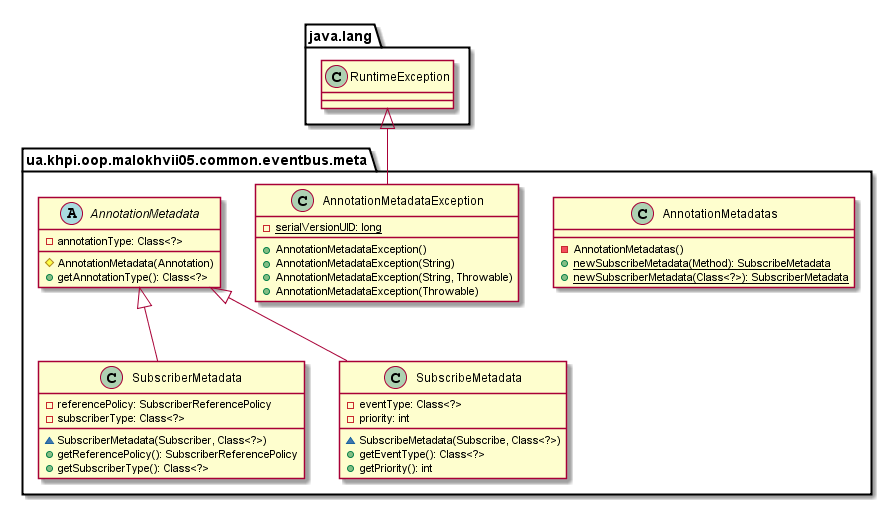

The diagram above was rendered by PlantUML. Its source (embedded in the PNG):
@startuml

    namespace ua.khpi.oop.malokhvii05.common.eventbus.meta {

        class SubscriberMetadata {
            -referencePolicy: SubscriberReferencePolicy
            -subscriberType: Class<?>
            ~SubscriberMetadata(Subscriber, Class<?>)
            +getReferencePolicy(): SubscriberReferencePolicy
            +getSubscriberType(): Class<?>
        }

        class SubscribeMetadata {
            -eventType: Class<?>
            -priority: int
            ~SubscribeMetadata(Subscribe, Class<?>)
            +getEventType(): Class<?>
            +getPriority(): int
        }

        class AnnotationMetadatas {
            -AnnotationMetadatas()
            {static} +newSubscribeMetadata(Method): SubscribeMetadata
            {static} +newSubscriberMetadata(Class<?>): SubscriberMetadata
        }

        class AnnotationMetadataException {
            {static} -serialVersionUID: long
            +AnnotationMetadataException()
            +AnnotationMetadataException(String)
            +AnnotationMetadataException(String, Throwable)
            +AnnotationMetadataException(Throwable)
        }

        abstract class AnnotationMetadata {
            -annotationType: Class<?>
            #AnnotationMetadata(Annotation)
            +getAnnotationType(): Class<?>
        }

        AnnotationMetadata <|-- SubscriberMetadata

        AnnotationMetadata <|-- SubscribeMetadata

        class java.lang.RuntimeException
        java.lang.RuntimeException <|-- AnnotationMetadataException

    }

@enduml